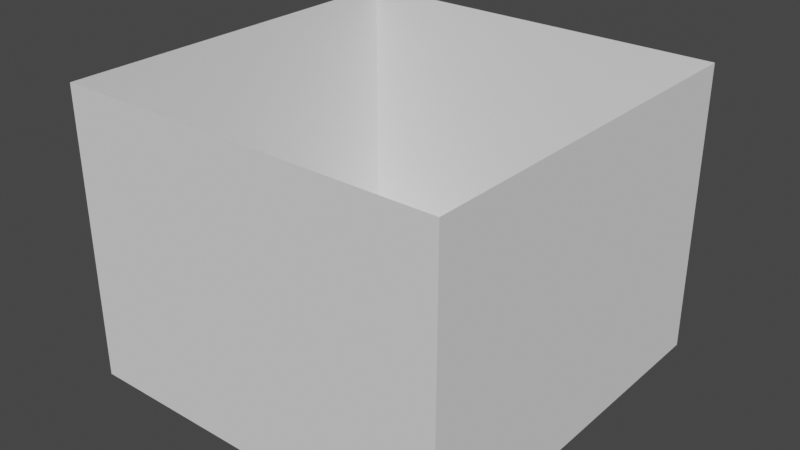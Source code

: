 # Source: Stage.blend  (saved by Blender 2.82.7; exported with 4.5.12 LTS)
import bpy
from mathutils import Matrix  # noqa: F401  (used for matrix-valued properties, if any)

bpy.ops.wm.read_factory_settings(use_empty=True)
scene = bpy.context.scene
scene.name = 'Scene'

# ---- collections
col_collection = bpy.data.collections.new('Collection'); scene.collection.children.link(col_collection)
col_cube = bpy.data.collections.new('Cube'); scene.collection.children.link(col_cube)

# ---- world
world_world = bpy.data.worlds.new('World'); scene.world = world_world
world_world.use_nodes = True; world_world.node_tree.nodes.clear()
_N = world_world.node_tree.nodes; _L = world_world.node_tree.links
n0 = _N.new('ShaderNodeOutputWorld'); n0.name = 'World Output'; n0.location = (300, 300)
n1 = _N.new('ShaderNodeBackground'); n1.name = 'Background'; n1.location = (10, 300)
n1.inputs[0].default_value = (0.05088, 0.05088, 0.05088, 1.0)
_L.new(n1.outputs[0], n0.inputs[0])
n0.is_active_output = True
world_world.color = (0.05088, 0.05088, 0.05088)
world_world.use_sun_shadow = False
world_world.sun_shadow_jitter_overblur = 0.0

# ---- meshes
me_plane_002 = bpy.data.meshes.new('Plane.002')
me_plane_002.from_pydata([(-1.0, 4.371e-08, 1.0), (1.0, 4.371e-08, 1.0), (-1.0, -4.371e-08, -1.0), (1.0, -4.371e-08, -1.0), (1.0, 1.5, 1.0), (1.0, 1.5, -1.0), (-1.0, 1.5, 1.0), (-1.0, 1.5, -1.0), (-1.0, 0.0, 0.0), (0.0, 4.371e-08, 1.0), (1.0, 0.0, 0.0), (0.0, -4.371e-08, -1.0), (1.0, 1.5, -6.557e-08), (1.0, 0.75, -1.0), (1.0, 0.75, 1.0), (-1.0, 1.5, -6.557e-08), (-1.0, 0.75, -1.0), (0.0, 1.5, 1.0), (-1.0, 0.75, 1.0), (0.0, 1.5, -1.0), (-1.0, 0.75, -3.278e-08), (0.0, 0.75, 1.0), (0.0, 0.75, -1.0), (1.0, 0.75, -3.278e-08), (0.0, 0.0, 0.0), (-1.0, 2.186e-08, 0.5), (0.5, 4.371e-08, 1.0), (1.0, -2.186e-08, -0.5), (-0.5, -4.371e-08, -1.0), (1.0, 1.5, -0.5), (1.0, 0.375, -1.0), (1.0, 1.125, 1.0), (-1.0, 1.5, 0.5), (-1.0, 0.375, -1.0), (0.5, 1.5, 1.0), (-1.0, 1.125, 1.0), (-0.5, 1.5, -1.0), (-0.5, 4.371e-08, 1.0), (1.0, 2.186e-08, 0.5), (-1.0, -2.186e-08, -0.5), (0.5, -4.371e-08, -1.0), (1.0, 1.5, 0.5), (1.0, 1.125, -1.0), (1.0, 0.375, 1.0), (-1.0, 1.5, -0.5), (-1.0, 1.125, -1.0), (-0.5, 1.5, 1.0), (-1.0, 0.375, 1.0), (0.5, 1.5, -1.0), (-1.0, 1.125, -4.918e-08), (-1.0, 0.375, -1.639e-08), (-1.0, 0.75, 0.5), (-1.0, 0.75, -0.5), (0.0, 1.125, 1.0), (0.0, 0.375, 1.0), (0.5, 0.75, 1.0), (-0.5, 0.75, 1.0), (0.0, 1.125, -1.0), (0.0, 0.375, -1.0), (-0.5, 0.75, -1.0), (0.5, 0.75, -1.0), (1.0, 1.125, -4.918e-08), (1.0, 0.375, -1.639e-08), (1.0, 0.75, -0.5), (1.0, 0.75, 0.5), (0.0, -2.186e-08, -0.5), (0.0, 2.186e-08, 0.5), (-0.5, 0.0, 0.0), (0.5, 0.0, 0.0), (0.5, 2.186e-08, 0.5), (-0.5, 2.186e-08, 0.5), (-0.5, -2.186e-08, -0.5), (1.0, 0.375, 0.5), (1.0, 0.375, -0.5), (1.0, 1.125, -0.5), (0.5, 0.375, -1.0), (-0.5, 0.375, -1.0), (-0.5, 1.125, -1.0), (-0.5, 0.375, 1.0), (0.5, 0.375, 1.0), (0.5, 1.125, 1.0), (-1.0, 0.375, -0.5), (-1.0, 0.375, 0.5), (-1.0, 1.125, 0.5), (-1.0, 1.125, -0.5), (-0.5, 1.125, 1.0), (0.5, 1.125, -1.0), (1.0, 1.125, 0.5), (0.5, -2.186e-08, -0.5)], [], [(71, 65, 11, 28), (83, 49, 15, 32), (36, 7, 45, 77), (70, 37, 9, 66), (80, 53, 17, 34), (77, 57, 19, 36), (74, 61, 12, 29), (86, 42, 5, 48), (76, 33, 2, 28), (72, 43, 14, 64), (58, 11, 40, 75), (62, 10, 38, 72), (24, 66, 69, 68), (58, 76, 28, 11), (23, 61, 74, 63), (14, 43, 79, 55), (23, 62, 72, 64), (42, 13, 63, 74), (22, 57, 77, 59), (22, 58, 75, 60), (21, 53, 80, 55), (18, 47, 82, 51), (21, 54, 78, 56), (20, 49, 83, 51), (20, 50, 81, 52), (39, 8, 67, 71), (75, 30, 13, 60), (4, 31, 80, 34), (30, 3, 27, 73), (76, 58, 22, 59), (45, 16, 59, 77), (72, 38, 1, 43), (81, 33, 16, 52), (24, 65, 71, 67), (48, 19, 57, 86), (66, 9, 26, 69), (82, 50, 20, 51), (44, 15, 49, 84), (28, 2, 39, 71), (79, 54, 21, 55), (85, 35, 6, 46), (73, 62, 23, 63), (59, 16, 33, 76), (87, 31, 4, 41), (62, 73, 27, 10), (70, 66, 24, 67), (63, 13, 30, 73), (67, 8, 25, 70), (54, 79, 26, 9), (79, 43, 1, 26), (75, 40, 3, 30), (69, 38, 10, 68), (50, 82, 25, 8), (47, 78, 37, 0), (82, 47, 0, 25), (78, 54, 9, 37), (81, 50, 8, 39), (81, 39, 2, 33), (10, 27, 88, 68), (80, 31, 14, 55), (86, 60, 13, 42), (65, 88, 40, 11), (46, 17, 53, 85), (84, 52, 16, 45), (87, 64, 14, 31), (7, 44, 84, 45), (32, 6, 35, 83), (85, 56, 18, 35), (69, 26, 1, 38), (41, 12, 61, 87), (84, 49, 20, 52), (85, 53, 21, 56), (86, 57, 22, 60), (87, 61, 23, 64), (88, 65, 24, 68), (83, 35, 18, 51), (29, 5, 42, 74), (88, 27, 3, 40), (25, 0, 37, 70), (78, 47, 18, 56)])
_uv = me_plane_002.uv_layers.new(name='UVMap')
_uv.uv.foreach_set('vector', [-0.2581, 0.2631, -0.06858, 0.2631, 0.3105, 0.02618, 0.3105, 0.2631, -0.3055, 0.7369, -0.3055, 0.9738, -0.4476, 0.9738, -0.4476, 0.7369, 0.8791, 0.2631, -0.4476, 1.448, -0.3055, 1.448, 0.7369, 0.2631, -0.2581, -0.2107, 0.8791, 0.7369, 0.8791, 0.9738, -0.06858, -0.2107, 1.305, 1.211, 1.305, 0.9738, 1.448, 0.9738, 1.448, 1.211, 0.7369, 0.2631, 0.7369, 0.02618, 0.8791, 0.02618, 0.8791, 0.2631, 1.021, -0.2107, 1.021, 0.02618, 0.8791, 0.02618, 0.8791, -0.2107, 0.7369, -0.2107, 1.021, -0.4476, 0.8791, -0.4476, 0.8791, -0.2107, 0.4526, 0.2631, -0.0212, 1.448, 0.1209, 1.448, -0.2581, 0.5, 1.305, 0.2631, 1.021, 1.448, 1.163, 1.448, 1.163, 0.2631, 0.4526, 0.02618, -0.06858, 0.5, 0.1209, 0.5, 0.4526, -0.2107, 1.305, 0.02618, 0.3105, 0.02618, 0.3105, -0.2107, 1.305, 0.2631, -0.06858, 0.02618, -0.06858, -0.2107, 0.1209, -0.2107, 0.1209, 0.02618, 0.4526, 0.02618, 0.4526, 0.2631, -0.2581, 0.5, -0.06858, 0.5, 1.163, 0.02618, 1.021, 0.02618, 1.021, -0.2107, 1.163, -0.2107, 1.163, 0.5, 1.305, 0.5, 1.021, 1.211, 1.163, 1.211, 1.163, 0.02618, 1.305, 0.02618, 1.305, 0.2631, 1.163, 0.2631, 0.7369, -0.4476, 0.5948, -0.4476, 1.163, -0.2107, 1.021, -0.2107, 0.5948, 0.02618, 0.7369, 0.02618, 0.7369, 0.2631, 0.5948, 0.2631, 0.5948, 0.02618, 0.4526, 0.02618, 0.4526, -0.2107, 0.5948, -0.2107, 1.163, 0.9738, 1.305, 0.9738, 1.305, 1.211, 1.163, 1.211, 1.163, 0.5, 1.021, 0.5, -0.0212, 0.7369, -0.1633, 0.7369, 1.163, 0.9738, 1.021, 0.9738, 1.021, 0.7369, 1.163, 0.7369, -0.1633, 0.9738, -0.3055, 0.9738, -0.3055, 0.7369, -0.1633, 0.7369, -0.1633, 0.9738, -0.0212, 0.9738, -0.0212, 1.211, -0.1633, 1.211, 0.1209, 1.211, 0.1209, 0.9738, -0.2581, 0.02618, -0.2581, 0.2631, 0.4526, -0.2107, 1.305, -0.4476, 1.163, -0.4476, 0.5948, -0.2107, 0.8791, 0.5, 1.021, 0.5, 1.305, 1.211, 1.448, 1.211, 0.4526, -0.4476, 0.3105, -0.4476, 0.3105, 0.2631, 1.305, -0.2107, 0.4526, 0.2631, 0.4526, 0.02618, 0.5948, 0.02618, 0.5948, 0.2631, -0.3055, 1.448, -0.1633, 1.448, 0.5948, 0.2631, 0.7369, 0.2631, 1.305, 0.2631, 0.3105, -0.2107, 0.3105, -0.4476, 1.021, 1.448, -0.0212, 1.211, 0.4526, 0.5, 0.5948, 0.5, -0.1633, 1.211, -0.06858, 0.02618, -0.06858, 0.2631, -0.2581, 0.2631, -0.2581, 0.02618, 0.8791, -0.2107, 0.8791, 0.02618, 0.7369, 0.02618, 0.7369, -0.2107, -0.06858, -0.2107, 0.8791, 0.9738, 0.8791, 1.211, 0.1209, -0.2107, -0.0212, 0.7369, -0.0212, 0.9738, -0.1633, 0.9738, -0.1633, 0.7369, -0.4476, 1.211, -0.4476, 0.9738, -0.3055, 0.9738, -0.3055, 1.211, 0.3105, 0.2631, 0.3105, 0.5, 0.1209, 1.211, -0.2581, 0.2631, 1.021, 1.211, 1.021, 0.9738, 1.163, 0.9738, 1.163, 1.211, 1.305, 0.7369, -0.3055, 0.5, 1.448, 0.5, 1.448, 0.7369, 1.305, -0.2107, 1.305, 0.02618, 1.163, 0.02618, 1.163, -0.2107, 0.5948, 0.2631, -0.1633, 1.448, -0.0212, 1.448, 0.4526, 0.2631, 1.021, 0.2631, 1.305, 1.448, 0.8791, 0.5, 0.8791, 0.2631, 1.305, 0.02618, 1.305, -0.2107, 0.3105, 0.2631, 0.3105, 0.02618, -0.2581, -0.2107, -0.06858, -0.2107, -0.06858, 0.02618, -0.2581, 0.02618, 1.163, -0.2107, 0.5948, -0.4476, 0.4526, -0.4476, 1.305, -0.2107, -0.2581, 0.02618, 0.1209, 0.9738, 0.1209, 0.7369, -0.2581, -0.2107, 1.021, 0.9738, 1.021, 1.211, 0.1209, -0.4476, -0.06858, -0.4476, 1.021, 1.211, 1.305, 0.5, 1.448, 0.5, 0.1209, -0.4476, 0.4526, -0.2107, 0.1209, 0.5, 0.3105, 0.5, 1.305, -0.4476, 0.1209, -0.2107, 1.448, 0.2631, 1.448, 0.02618, 0.1209, 0.02618, -0.0212, 0.9738, -0.0212, 0.7369, -0.4476, -0.2107, -0.4476, 0.02618, -0.0212, 0.5, 1.021, 0.7369, -0.2581, -0.4476, -0.4476, -0.4476, -0.0212, 0.7369, 1.021, 0.5, 0.8791, 0.5, -0.4476, -0.2107, 1.021, 0.7369, 1.021, 0.9738, -0.06858, -0.4476, -0.2581, -0.4476, -0.0212, 1.211, -0.0212, 0.9738, -0.4476, 0.02618, -0.4476, 0.2631, -0.0212, 1.211, -0.4476, 0.2631, -0.4476, 0.5, 0.4526, 0.5, 1.448, 0.02618, 1.448, -0.2107, 0.1209, 0.2631, 0.1209, 0.02618, 1.305, 1.211, 1.021, 0.5, 1.163, 0.5, 1.163, 1.211, 0.7369, -0.2107, 0.5948, -0.2107, 1.163, -0.4476, 1.021, -0.4476, -0.06858, 0.2631, 0.1209, 0.2631, 0.3105, -0.2107, 0.3105, 0.02618, 1.448, 0.7369, 1.448, 0.9738, 1.305, 0.9738, 1.305, 0.7369, -0.3055, 1.211, -0.1633, 1.211, 0.5948, 0.5, 0.7369, 0.5, 1.021, 0.2631, 1.163, 0.2631, 1.163, 1.448, 1.305, 1.448, -0.4476, 1.448, -0.4476, 1.211, -0.3055, 1.211, 0.7369, 0.5, -0.4476, 0.7369, 1.448, 0.5, 1.305, 0.5, -0.3055, 0.7369, 1.305, 0.7369, 1.163, 0.7369, -0.1633, 0.5, -0.3055, 0.5, 0.1209, -0.2107, 0.8791, 1.211, 0.8791, 1.448, 1.448, 0.2631, 0.8791, 0.2631, 0.8791, 0.02618, 1.021, 0.02618, 1.021, 0.2631, -0.3055, 1.211, -0.3055, 0.9738, -0.1633, 0.9738, -0.1633, 1.211, 1.305, 0.7369, 1.305, 0.9738, 1.163, 0.9738, 1.163, 0.7369, 0.7369, -0.2107, 0.7369, 0.02618, 0.5948, 0.02618, 0.5948, -0.2107, 1.021, 0.2631, 1.021, 0.02618, 1.163, 0.02618, 1.163, 0.2631, 0.1209, 0.2631, -0.06858, 0.2631, -0.06858, 0.02618, 0.1209, 0.02618, -0.3055, 0.7369, 1.305, 0.5, 1.163, 0.5, -0.1633, 0.7369, 0.8791, -0.2107, 0.8791, -0.4476, 0.7369, -0.4476, 1.021, -0.2107, 0.1209, 0.2631, 1.448, -0.2107, 1.448, -0.4476, 0.3105, -0.2107, 0.1209, 0.7369, 0.1209, 0.5, 0.8791, 0.7369, -0.2581, -0.2107, 1.021, 0.7369, -0.0212, 0.5, -0.1633, 0.5, 1.163, 0.7369])
me_plane_002.use_remesh_fix_poles = True
me_plane_002.use_remesh_preserve_attributes = False
me_plane_002.use_mirror_vertex_groups = False
me_plane_002.update()

# ---- objects
ob_plane = bpy.data.objects.new('Plane', me_plane_002)

# ---- transforms, parenting, visibility, modifiers, constraints
ob_plane.location = (0.0, 0.0, 0.0)
ob_plane.rotation_euler = (1.571, 0.0, 0.0)
ob_plane.lineart.crease_threshold = 0.0

# ---- collection membership
col_collection.objects.link(ob_plane)

# ---- scene / render settings (as saved in the file)
scene.frame_start = 1; scene.frame_end = 250; scene.frame_set(1)
scene.render.engine = 'BLENDER_EEVEE_NEXT'
scene.cycles.use_denoising = False
scene.cycles.samples = 128
scene.cycles.sampling_pattern = 'TABULATED_SOBOL'
scene.cycles.use_adaptive_sampling = False
scene.cycles.use_light_tree = False
scene.view_settings.view_transform = 'Filmic'
bpy.context.view_layer.update()

# ---- added for rendering (the .blend has no active camera and no usable light): camera, sun
cam_auto = bpy.data.cameras.new('AutoCamera')
cam_auto.lens = 50.0
cam_auto.sensor_width = 36.0
cam_auto.clip_end = 1000.0
ob_auto_camera = bpy.data.objects.new('AutoCamera', cam_auto)
scene.collection.objects.link(ob_auto_camera)
ob_auto_camera.location = (2.96216, -3.5546, 3.11973)
ob_auto_camera.rotation_euler = (1.09748, -7.21219e-08, 0.694738)
scene.camera = ob_auto_camera
light_auto_sun = bpy.data.lights.new('AutoSun', 'SUN')
light_auto_sun.energy = 3.0
light_auto_sun.angle = 0.0523599
ob_auto_sun = bpy.data.objects.new('AutoSun', light_auto_sun)
scene.collection.objects.link(ob_auto_sun)
ob_auto_sun.rotation_euler = (0.872665, 0.174533, 0.523599)
bpy.context.view_layer.update()
